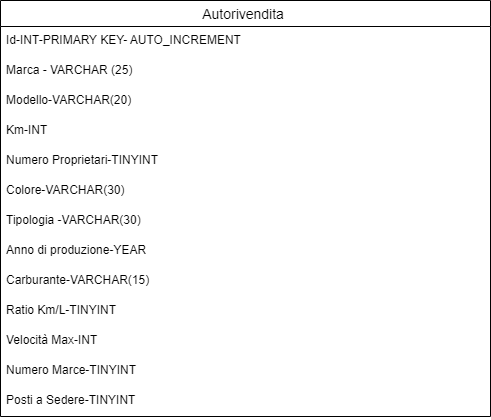

The diagram above was exported from draw.io. Its source (the exported page's mxGraphModel, read from the mxfile embedded in the PNG):
<mxGraphModel dx="794" dy="438" grid="1" gridSize="10" guides="1" tooltips="1" connect="1" arrows="1" fold="1" page="1" pageScale="1" pageWidth="827" pageHeight="1169" math="0" shadow="0">
  <root>
    <mxCell id="0" />
    <mxCell id="1" parent="0" />
    <mxCell id="rjFZQh0asZyI6nl6mVt1-43" value="Autorivendita " style="swimlane;fontStyle=0;childLayout=stackLayout;horizontal=1;startSize=26;horizontalStack=0;resizeParent=1;resizeParentMax=0;resizeLast=0;collapsible=1;marginBottom=0;align=center;fontSize=14;" vertex="1" parent="1">
      <mxGeometry x="370" y="200" width="490" height="416" as="geometry" />
    </mxCell>
    <mxCell id="rjFZQh0asZyI6nl6mVt1-55" value="Id-INT-PRIMARY KEY- AUTO_INCREMENT" style="text;strokeColor=none;fillColor=none;spacingLeft=4;spacingRight=4;overflow=hidden;rotatable=0;points=[[0,0.5],[1,0.5]];portConstraint=eastwest;fontSize=12;" vertex="1" parent="rjFZQh0asZyI6nl6mVt1-43">
      <mxGeometry y="26" width="490" height="30" as="geometry" />
    </mxCell>
    <mxCell id="rjFZQh0asZyI6nl6mVt1-44" value="Marca - VARCHAR (25)" style="text;strokeColor=none;fillColor=none;spacingLeft=4;spacingRight=4;overflow=hidden;rotatable=0;points=[[0,0.5],[1,0.5]];portConstraint=eastwest;fontSize=12;" vertex="1" parent="rjFZQh0asZyI6nl6mVt1-43">
      <mxGeometry y="56" width="490" height="30" as="geometry" />
    </mxCell>
    <mxCell id="rjFZQh0asZyI6nl6mVt1-47" value="Modello-VARCHAR(20)" style="text;strokeColor=none;fillColor=none;spacingLeft=4;spacingRight=4;overflow=hidden;rotatable=0;points=[[0,0.5],[1,0.5]];portConstraint=eastwest;fontSize=12;" vertex="1" parent="rjFZQh0asZyI6nl6mVt1-43">
      <mxGeometry y="86" width="490" height="30" as="geometry" />
    </mxCell>
    <mxCell id="rjFZQh0asZyI6nl6mVt1-45" value="Km-INT" style="text;strokeColor=none;fillColor=none;spacingLeft=4;spacingRight=4;overflow=hidden;rotatable=0;points=[[0,0.5],[1,0.5]];portConstraint=eastwest;fontSize=12;" vertex="1" parent="rjFZQh0asZyI6nl6mVt1-43">
      <mxGeometry y="116" width="490" height="30" as="geometry" />
    </mxCell>
    <mxCell id="rjFZQh0asZyI6nl6mVt1-48" value="Numero Proprietari-TINYINT" style="text;strokeColor=none;fillColor=none;spacingLeft=4;spacingRight=4;overflow=hidden;rotatable=0;points=[[0,0.5],[1,0.5]];portConstraint=eastwest;fontSize=12;" vertex="1" parent="rjFZQh0asZyI6nl6mVt1-43">
      <mxGeometry y="146" width="490" height="30" as="geometry" />
    </mxCell>
    <mxCell id="rjFZQh0asZyI6nl6mVt1-46" value="Colore-VARCHAR(30)&#10;" style="text;strokeColor=none;fillColor=none;spacingLeft=4;spacingRight=4;overflow=hidden;rotatable=0;points=[[0,0.5],[1,0.5]];portConstraint=eastwest;fontSize=12;" vertex="1" parent="rjFZQh0asZyI6nl6mVt1-43">
      <mxGeometry y="176" width="490" height="30" as="geometry" />
    </mxCell>
    <mxCell id="rjFZQh0asZyI6nl6mVt1-49" value="Tipologia -VARCHAR(30)" style="text;strokeColor=none;fillColor=none;spacingLeft=4;spacingRight=4;overflow=hidden;rotatable=0;points=[[0,0.5],[1,0.5]];portConstraint=eastwest;fontSize=12;" vertex="1" parent="rjFZQh0asZyI6nl6mVt1-43">
      <mxGeometry y="206" width="490" height="30" as="geometry" />
    </mxCell>
    <mxCell id="rjFZQh0asZyI6nl6mVt1-56" value="Anno di produzione-YEAR" style="text;strokeColor=none;fillColor=none;spacingLeft=4;spacingRight=4;overflow=hidden;rotatable=0;points=[[0,0.5],[1,0.5]];portConstraint=eastwest;fontSize=12;" vertex="1" parent="rjFZQh0asZyI6nl6mVt1-43">
      <mxGeometry y="236" width="490" height="30" as="geometry" />
    </mxCell>
    <mxCell id="rjFZQh0asZyI6nl6mVt1-50" value="Carburante-VARCHAR(15)" style="text;strokeColor=none;fillColor=none;spacingLeft=4;spacingRight=4;overflow=hidden;rotatable=0;points=[[0,0.5],[1,0.5]];portConstraint=eastwest;fontSize=12;" vertex="1" parent="rjFZQh0asZyI6nl6mVt1-43">
      <mxGeometry y="266" width="490" height="30" as="geometry" />
    </mxCell>
    <mxCell id="rjFZQh0asZyI6nl6mVt1-51" value="Ratio Km/L-TINYINT" style="text;strokeColor=none;fillColor=none;spacingLeft=4;spacingRight=4;overflow=hidden;rotatable=0;points=[[0,0.5],[1,0.5]];portConstraint=eastwest;fontSize=12;" vertex="1" parent="rjFZQh0asZyI6nl6mVt1-43">
      <mxGeometry y="296" width="490" height="30" as="geometry" />
    </mxCell>
    <mxCell id="rjFZQh0asZyI6nl6mVt1-52" value="Velocità Max-INT" style="text;strokeColor=none;fillColor=none;spacingLeft=4;spacingRight=4;overflow=hidden;rotatable=0;points=[[0,0.5],[1,0.5]];portConstraint=eastwest;fontSize=12;" vertex="1" parent="rjFZQh0asZyI6nl6mVt1-43">
      <mxGeometry y="326" width="490" height="30" as="geometry" />
    </mxCell>
    <mxCell id="rjFZQh0asZyI6nl6mVt1-53" value="Numero Marce-TINYINT" style="text;strokeColor=none;fillColor=none;spacingLeft=4;spacingRight=4;overflow=hidden;rotatable=0;points=[[0,0.5],[1,0.5]];portConstraint=eastwest;fontSize=12;" vertex="1" parent="rjFZQh0asZyI6nl6mVt1-43">
      <mxGeometry y="356" width="490" height="30" as="geometry" />
    </mxCell>
    <mxCell id="rjFZQh0asZyI6nl6mVt1-54" value="Posti a Sedere-TINYINT" style="text;strokeColor=none;fillColor=none;spacingLeft=4;spacingRight=4;overflow=hidden;rotatable=0;points=[[0,0.5],[1,0.5]];portConstraint=eastwest;fontSize=12;" vertex="1" parent="rjFZQh0asZyI6nl6mVt1-43">
      <mxGeometry y="386" width="490" height="30" as="geometry" />
    </mxCell>
  </root>
</mxGraphModel>